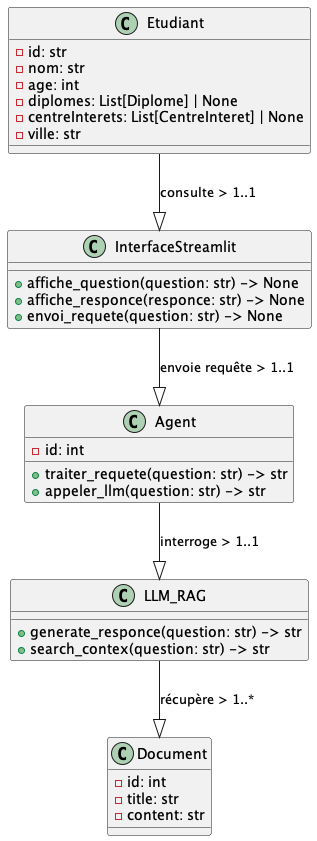

The diagram above was rendered by PlantUML. Its source (embedded in the PNG):
@startuml
class Etudiant {
    - id: str
    - nom: str
    - age: int
    - diplomes: List[Diplome] | None
    - centreInterets: List[CentreInteret] | None
    - ville: str

}

class InterfaceStreamlit {
    + affiche_question(question: str) -> None
    + affiche_responce(responce: str) -> None
    + envoi_requete(question: str) -> None
}

class Agent {
    - id: int

    + traiter_requete(question: str) -> str
    + appeler_llm(question: str) -> str
}

class LLM_RAG {
    + generate_responce(question: str) -> str
    + search_contex(question: str) -> str
}

class Document {
    - id: int
    - title: str
    - content: str
}

Etudiant --|> InterfaceStreamlit : consulte > 1..1
InterfaceStreamlit --|> Agent : envoie requête > 1..1
Agent --|> LLM_RAG : interroge > 1..1
LLM_RAG --|> Document : récupère > 1..*
@enduml